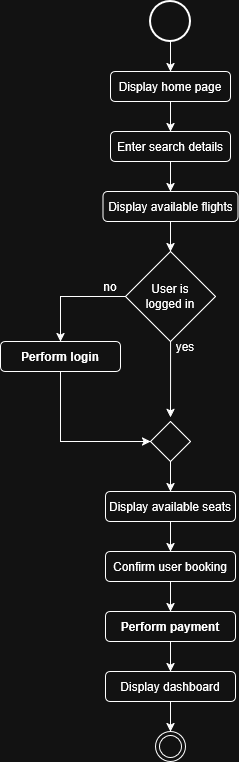

The diagram above was exported from draw.io. Its source (the exported page's mxGraphModel, read from the mxfile embedded in the PNG):
<mxGraphModel dx="1109" dy="644" grid="1" gridSize="10" guides="1" tooltips="1" connect="1" arrows="1" fold="1" page="1" pageScale="1" pageWidth="850" pageHeight="1100" math="0" shadow="0">
  <root>
    <mxCell id="0" />
    <mxCell id="1" parent="0" />
    <mxCell id="Cf2TvMg17zF9TmNgXMeZ-6" edge="1" parent="1" source="6GUF-vDiHj2DkuRGqM7v-1" style="edgeStyle=orthogonalEdgeStyle;rounded=0;orthogonalLoop=1;jettySize=auto;html=1;entryX=0.5;entryY=0;entryDx=0;entryDy=0;" target="13plcpF5AatICxSp7O9c-1">
      <mxGeometry relative="1" as="geometry" />
    </mxCell>
    <mxCell id="6GUF-vDiHj2DkuRGqM7v-1" parent="1" style="shape=ellipse;html=1;strokeWidth=2;verticalLabelPosition=bottom;verticalAlignment=top;perimeter=ellipsePerimeter;" value="" vertex="1">
      <mxGeometry height="40" width="40" x="390" y="140" as="geometry" />
    </mxCell>
    <mxCell id="Cf2TvMg17zF9TmNgXMeZ-10" edge="1" parent="1" source="dGlUemDdE0RdUBd2X3c1-1" style="edgeStyle=orthogonalEdgeStyle;rounded=0;orthogonalLoop=1;jettySize=auto;html=1;entryX=0.5;entryY=0;entryDx=0;entryDy=0;" target="dQKJh37vVsiT3wF6xCbk-2">
      <mxGeometry relative="1" as="geometry" />
    </mxCell>
    <mxCell id="dGlUemDdE0RdUBd2X3c1-1" parent="1" style="rhombus;whiteSpace=wrap;html=1;" value="User is&lt;br data--h-bstatus=&quot;0OBSERVED&quot;&gt;logged in" vertex="1">
      <mxGeometry height="90" width="90" x="365" y="390" as="geometry" />
    </mxCell>
    <mxCell id="Cf2TvMg17zF9TmNgXMeZ-7" edge="1" parent="1" source="13plcpF5AatICxSp7O9c-1" style="edgeStyle=orthogonalEdgeStyle;rounded=0;orthogonalLoop=1;jettySize=auto;html=1;entryX=0.5;entryY=0;entryDx=0;entryDy=0;" target="dXyutIdgeJCzU3i35MJX-2">
      <mxGeometry relative="1" as="geometry" />
    </mxCell>
    <mxCell id="13plcpF5AatICxSp7O9c-1" parent="1" style="rounded=1;whiteSpace=wrap;html=1;" value="Display home page" vertex="1">
      <mxGeometry height="30" width="120" x="350" y="210" as="geometry" />
    </mxCell>
    <mxCell id="dQKJh37vVsiT3wF6xCbk-1" parent="1" style="ellipse;html=1;shape=endState;" value="" vertex="1">
      <mxGeometry height="30" width="30" x="395" y="870" as="geometry" />
    </mxCell>
    <mxCell id="Cf2TvMg17zF9TmNgXMeZ-12" edge="1" parent="1" source="dQKJh37vVsiT3wF6xCbk-2" style="edgeStyle=orthogonalEdgeStyle;rounded=0;orthogonalLoop=1;jettySize=auto;html=1;entryX=0;entryY=0.5;entryDx=0;entryDy=0;exitX=0.5;exitY=1;exitDx=0;exitDy=0;" target="dXyutIdgeJCzU3i35MJX-1">
      <mxGeometry relative="1" as="geometry" />
    </mxCell>
    <mxCell id="dQKJh37vVsiT3wF6xCbk-2" parent="1" style="rounded=1;whiteSpace=wrap;html=1;" value="&lt;b data--h-bstatus=&quot;0OBSERVED&quot;&gt;&lt;span data--h-bstatus=&quot;0OBSERVED&quot;&gt;Perform login&lt;/span&gt;&lt;/b&gt;" vertex="1">
      <mxGeometry height="30" width="120" x="240" y="480" as="geometry" />
    </mxCell>
    <mxCell id="Cf2TvMg17zF9TmNgXMeZ-13" edge="1" parent="1" source="dXyutIdgeJCzU3i35MJX-1" style="edgeStyle=orthogonalEdgeStyle;rounded=0;orthogonalLoop=1;jettySize=auto;html=1;entryX=0.5;entryY=0;entryDx=0;entryDy=0;" target="Cf2TvMg17zF9TmNgXMeZ-1">
      <mxGeometry relative="1" as="geometry" />
    </mxCell>
    <mxCell id="dXyutIdgeJCzU3i35MJX-1" parent="1" style="rhombus;whiteSpace=wrap;html=1;" value="" vertex="1">
      <mxGeometry height="40" width="40" x="390" y="560" as="geometry" />
    </mxCell>
    <mxCell id="Cf2TvMg17zF9TmNgXMeZ-8" edge="1" parent="1" source="dXyutIdgeJCzU3i35MJX-2" style="edgeStyle=orthogonalEdgeStyle;rounded=0;orthogonalLoop=1;jettySize=auto;html=1;entryX=0.5;entryY=0;entryDx=0;entryDy=0;" target="dXyutIdgeJCzU3i35MJX-3">
      <mxGeometry relative="1" as="geometry" />
    </mxCell>
    <mxCell id="dXyutIdgeJCzU3i35MJX-2" parent="1" style="rounded=1;whiteSpace=wrap;html=1;" value="Enter search details" vertex="1">
      <mxGeometry height="30" width="120" x="350" y="270" as="geometry" />
    </mxCell>
    <mxCell id="Cf2TvMg17zF9TmNgXMeZ-9" edge="1" parent="1" source="dXyutIdgeJCzU3i35MJX-3" style="edgeStyle=orthogonalEdgeStyle;rounded=0;orthogonalLoop=1;jettySize=auto;html=1;entryX=0.5;entryY=0;entryDx=0;entryDy=0;" target="dGlUemDdE0RdUBd2X3c1-1">
      <mxGeometry relative="1" as="geometry" />
    </mxCell>
    <mxCell id="dXyutIdgeJCzU3i35MJX-3" parent="1" style="rounded=1;whiteSpace=wrap;html=1;" value="Display available flights" vertex="1">
      <mxGeometry height="30" width="135" x="342.5" y="330" as="geometry" />
    </mxCell>
    <mxCell id="Cf2TvMg17zF9TmNgXMeZ-14" edge="1" parent="1" source="Cf2TvMg17zF9TmNgXMeZ-1" style="edgeStyle=orthogonalEdgeStyle;rounded=0;orthogonalLoop=1;jettySize=auto;html=1;entryX=0.5;entryY=0;entryDx=0;entryDy=0;" target="Cf2TvMg17zF9TmNgXMeZ-3">
      <mxGeometry relative="1" as="geometry" />
    </mxCell>
    <mxCell id="Cf2TvMg17zF9TmNgXMeZ-1" parent="1" style="rounded=1;whiteSpace=wrap;html=1;" value="Display available seats" vertex="1">
      <mxGeometry height="30" width="130" x="345" y="630" as="geometry" />
    </mxCell>
    <mxCell id="Cf2TvMg17zF9TmNgXMeZ-15" edge="1" parent="1" source="Cf2TvMg17zF9TmNgXMeZ-3" style="edgeStyle=orthogonalEdgeStyle;rounded=0;orthogonalLoop=1;jettySize=auto;html=1;entryX=0.5;entryY=0;entryDx=0;entryDy=0;" target="Cf2TvMg17zF9TmNgXMeZ-4">
      <mxGeometry relative="1" as="geometry" />
    </mxCell>
    <mxCell id="Cf2TvMg17zF9TmNgXMeZ-3" parent="1" style="rounded=1;whiteSpace=wrap;html=1;" value="Confirm user booking" vertex="1">
      <mxGeometry height="30" width="130" x="345" y="690" as="geometry" />
    </mxCell>
    <mxCell id="Cf2TvMg17zF9TmNgXMeZ-16" edge="1" parent="1" source="Cf2TvMg17zF9TmNgXMeZ-4" style="edgeStyle=orthogonalEdgeStyle;rounded=0;orthogonalLoop=1;jettySize=auto;html=1;entryX=0.5;entryY=0;entryDx=0;entryDy=0;" target="Cf2TvMg17zF9TmNgXMeZ-5">
      <mxGeometry relative="1" as="geometry" />
    </mxCell>
    <mxCell id="Cf2TvMg17zF9TmNgXMeZ-4" parent="1" style="rounded=1;whiteSpace=wrap;html=1;" value="&lt;b&gt;Perform payment&lt;/b&gt;" vertex="1">
      <mxGeometry height="30" width="130" x="345" y="750" as="geometry" />
    </mxCell>
    <mxCell id="Cf2TvMg17zF9TmNgXMeZ-17" edge="1" parent="1" source="Cf2TvMg17zF9TmNgXMeZ-5" style="edgeStyle=orthogonalEdgeStyle;rounded=0;orthogonalLoop=1;jettySize=auto;html=1;entryX=0.5;entryY=0;entryDx=0;entryDy=0;" target="dQKJh37vVsiT3wF6xCbk-1">
      <mxGeometry relative="1" as="geometry" />
    </mxCell>
    <mxCell id="Cf2TvMg17zF9TmNgXMeZ-5" parent="1" style="rounded=1;whiteSpace=wrap;html=1;" value="Display dashboard" vertex="1">
      <mxGeometry height="30" width="130" x="345" y="810" as="geometry" />
    </mxCell>
    <mxCell id="Cf2TvMg17zF9TmNgXMeZ-11" edge="1" parent="1" source="dGlUemDdE0RdUBd2X3c1-1" style="edgeStyle=orthogonalEdgeStyle;rounded=0;orthogonalLoop=1;jettySize=auto;html=1;entryX=0.498;entryY=-0.103;entryDx=0;entryDy=0;entryPerimeter=0;" target="dXyutIdgeJCzU3i35MJX-1">
      <mxGeometry relative="1" as="geometry" />
    </mxCell>
    <mxCell id="Cf2TvMg17zF9TmNgXMeZ-18" parent="1" style="text;html=1;whiteSpace=wrap;strokeColor=none;fillColor=none;align=center;verticalAlign=middle;rounded=0;" value="no" vertex="1">
      <mxGeometry height="30" width="60" x="320" y="410" as="geometry" />
    </mxCell>
    <mxCell id="Cf2TvMg17zF9TmNgXMeZ-19" parent="1" style="text;html=1;whiteSpace=wrap;strokeColor=none;fillColor=none;align=center;verticalAlign=middle;rounded=0;" value="yes" vertex="1">
      <mxGeometry height="30" width="60" x="395" y="470" as="geometry" />
    </mxCell>
  </root>
</mxGraphModel>